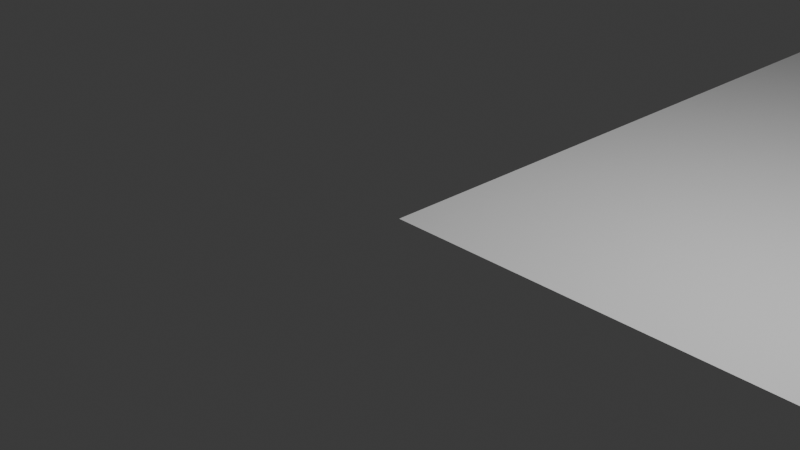 # Source: skate-park.blend  (saved by Blender 4.0.36; exported with 4.5.12 LTS)
import bpy
from mathutils import Matrix  # noqa: F401  (used for matrix-valued properties, if any)

bpy.ops.wm.read_factory_settings(use_empty=True)
scene = bpy.context.scene
scene.name = 'Scene'

# ---- collections
col_collection = bpy.data.collections.new('Collection'); scene.collection.children.link(col_collection)

# ---- materials (node trees are filled in below, after node groups)
mat_material = bpy.data.materials.new('Material')
mat_material.use_transparent_shadow = False
mat_physics = bpy.data.materials.new('physics_')
mat_physics.use_transparent_shadow = False

# ---- node groups
ng_auto_smooth = bpy.data.node_groups.new('Auto Smooth', 'GeometryNodeTree')
_s = ng_auto_smooth.interface.new_socket(name='Geometry', in_out='OUTPUT', socket_type='NodeSocketGeometry')
_s = ng_auto_smooth.interface.new_socket(name='Geometry', in_out='INPUT', socket_type='NodeSocketGeometry')
_s = ng_auto_smooth.interface.new_socket(name='Angle', in_out='INPUT', socket_type='NodeSocketFloat')
_s.subtype = 'ANGLE'
_s.min_value = 0.0
_s.max_value = 3.142
ng_auto_smooth.is_modifier = True
_N = ng_auto_smooth.nodes; _L = ng_auto_smooth.links
n0 = _N.new('NodeGroupOutput'); n0.name = 'Group Output'; n0.location = (480, -100)
n1 = _N.new('NodeGroupInput'); n1.name = 'Group Input'; n1.location = (-420, -300)
n2 = _N.new('NodeGroupInput'); n2.name = 'Group Input.001'; n2.location = (-60, -100)
n3 = _N.new('GeometryNodeSetShadeSmooth'); n3.name = 'Set Shade Smooth'; n3.location = (120, -100)
n3.domain = 'EDGE'
n4 = _N.new('GeometryNodeSetShadeSmooth'); n4.name = 'Set Shade Smooth.001'; n4.location = (300, -100)
n5 = _N.new('GeometryNodeInputMeshEdgeAngle'); n5.name = 'Edge Angle'; n5.location = (-420, -220)
n6 = _N.new('GeometryNodeInputEdgeSmooth'); n6.name = 'Is Edge Smooth'; n6.location = (-60, -160)
n7 = _N.new('GeometryNodeInputShadeSmooth'); n7.name = 'Is Face Smooth'; n7.location = (-240, -340)
n8 = _N.new('FunctionNodeBooleanMath'); n8.name = 'Boolean Math'; n8.location = (-60, -220)
n9 = _N.new('FunctionNodeCompare'); n9.name = 'Compare'; n9.location = (-240, -180)
n9.operation = 'LESS_EQUAL'
_L.new(n5.outputs[0], n9.inputs[0])
_L.new(n4.outputs[0], n0.inputs[0])
_L.new(n1.outputs[1], n9.inputs[1])
_L.new(n9.outputs[0], n8.inputs[0])
_L.new(n7.outputs[0], n8.inputs[1])
_L.new(n2.outputs[0], n3.inputs[0])
_L.new(n6.outputs[0], n3.inputs[1])
_L.new(n3.outputs[0], n4.inputs[0])
_L.new(n8.outputs[0], n3.inputs[2])
n0.is_active_output = True

# ---- material node trees
mat_physics.use_nodes = True; mat_physics.node_tree.nodes.clear()
_N = mat_physics.node_tree.nodes; _L = mat_physics.node_tree.links
n0 = _N.new('ShaderNodeBsdfPrincipled'); n0.name = 'Principled BSDF'; n0.location = (10, 300)
n0.inputs[3].default_value = 1.45
n1 = _N.new('ShaderNodeOutputMaterial'); n1.name = 'Material Output'; n1.location = (300, 300)
_L.new(n0.outputs[0], n1.inputs[0])
n1.is_active_output = True

# ---- world
world_world = bpy.data.worlds.new('World'); scene.world = world_world
world_world.use_nodes = True; world_world.node_tree.nodes.clear()
_N = world_world.node_tree.nodes; _L = world_world.node_tree.links
n0 = _N.new('ShaderNodeOutputWorld'); n0.name = 'World Output'; n0.location = (300, 300)
n1 = _N.new('ShaderNodeBackground'); n1.name = 'Background'; n1.location = (10, 300)
n1.inputs[0].default_value = (0.05088, 0.05088, 0.05088, 1.0)
_L.new(n1.outputs[0], n0.inputs[0])
n0.is_active_output = True
world_world.color = (0.05088, 0.05088, 0.05088)
world_world.use_sun_shadow = False
world_world.sun_shadow_jitter_overblur = 0.0

# ---- cameras
cam_camera = bpy.data.cameras.new('Camera')
cam_camera.clip_end = 100.0
cam_camera.ortho_scale = 7.314

# ---- lights
light_light = bpy.data.lights.new('Light', 'POINT')
light_light.transmission_factor = 0.0
light_light.use_soft_falloff = False
light_light.energy = 1000.0
light_light.shadow_soft_size = 0.1
light_light.shadow_maximum_resolution = 0.006
light_light.use_absolute_resolution = True

# ---- meshes
me_cylinder = bpy.data.meshes.new('Cylinder')
me_cylinder.from_pydata([(2.0, 1.125, -1.0), (2.0, 1.125, 1.0), (1.981, 0.9299, -1.0), (1.981, 0.9299, 1.0), (1.924, 0.7423, -1.0), (1.924, 0.7423, 1.0), (1.831, 0.5694, -1.0), (1.831, 0.5694, 1.0), (1.707, 0.4179, -1.0), (1.707, 0.4179, 1.0), (1.556, 0.2935, -1.0), (1.556, 0.2935, 1.0), (1.383, 0.2011, -1.0), (1.383, 0.2011, 1.0), (1.195, 0.1442, -1.0), (1.195, 0.1442, 1.0), (1.0, 0.125, -1.0), (1.0, 0.125, 1.0), (-1.195, 0.1442, -1.0), (-1.195, 0.1442, 1.0), (-1.383, 0.2011, -1.0), (-1.383, 0.2011, 1.0), (-1.556, 0.2935, -1.0), (-1.556, 0.2935, 1.0), (-1.707, 0.4179, -1.0), (-1.707, 0.4179, 1.0), (-1.831, 0.5694, -1.0), (-1.831, 0.5694, 1.0), (-1.924, 0.7423, -1.0), (-1.924, 0.7423, 1.0), (-1.981, 0.9299, -1.0), (-1.981, 0.9299, 1.0), (-2.0, 1.125, -1.0), (-2.0, 1.125, 1.0), (-1.0, 0.125, 1.0), (-1.0, 0.125, -1.0), (-2.25, 1.125, -1.0), (-2.25, 1.125, 1.0), (2.25, 1.125, -1.0), (2.25, 1.125, 1.0), (-2.25, -5.96e-08, -1.0), (-2.25, 0.0, 1.0), (2.25, -5.96e-08, -1.0), (2.25, 0.0, 1.0), (2.0, 1.625, 1.0), (2.0, 1.625, -1.0), (-2.0, 1.625, 1.0), (-2.0, 1.625, -1.0), (-2.25, 1.625, 1.0), (-2.25, 1.625, -1.0), (2.25, 1.625, 1.0), (2.25, 1.625, -1.0), (1.0, 0.0, 1.0), (1.0, -5.96e-08, -1.0), (-1.0, 0.0, 1.0), (-1.0, -5.96e-08, -1.0)], [], [(0, 2, 3, 1), (2, 4, 5, 3), (4, 6, 7, 5), (6, 8, 9, 7), (8, 10, 11, 9), (10, 12, 13, 11), (12, 14, 15, 13), (14, 16, 17, 15), (35, 18, 19, 34), (18, 20, 21, 19), (20, 22, 23, 21), (22, 24, 25, 23), (24, 26, 27, 25), (26, 28, 29, 27), (28, 30, 31, 29), (30, 32, 33, 31), (16, 35, 34, 17), (33, 46, 48, 37), (39, 50, 44, 1), (39, 43, 42, 38), (36, 40, 41, 37), (53, 42, 43, 52), (0, 38, 42, 53, 16, 14, 12, 10, 8, 6, 4, 2), (3, 5, 7, 9, 11, 13, 15, 17, 52, 43, 39, 1), (47, 49, 48, 46), (44, 50, 51, 45), (37, 48, 49, 36), (32, 47, 46, 33), (0, 45, 51, 38), (38, 51, 50, 39), (1, 44, 45, 0), (36, 49, 47, 32), (55, 53, 52, 54), (40, 55, 54, 41), (16, 53, 55, 35), (35, 55, 40, 36, 32, 30, 28, 26, 24, 22, 20, 18), (52, 17, 34, 54), (54, 34, 19, 21, 23, 25, 27, 29, 31, 33, 37, 41)])
me_cylinder.polygons.foreach_set('use_smooth', [True] * 38)
_k = set([(0, 2), (0, 45), (1, 3), (1, 44), (2, 4), (3, 5), (4, 6), (5, 7), (6, 8), (7, 9), (8, 10), (9, 11), (10, 12), (11, 13), (12, 14), (13, 15), (14, 16), (15, 17), (16, 35), (17, 34), (18, 20), (18, 35), (19, 21), (19, 34), (20, 22), (21, 23), (22, 24), (23, 25), (24, 26), (25, 27), (26, 28), (27, 29), (28, 30), (29, 31), (30, 32), (31, 33), (32, 47), (33, 46), (36, 40), (36, 49), (37, 41), (37, 48), (38, 42), (38, 51), (39, 43), (39, 50), (40, 41), (40, 55), (41, 54), (42, 43), (42, 53), (43, 52), (44, 45), (44, 50), (45, 51), (46, 47), (46, 48), (47, 49), (48, 49), (50, 51), (52, 54), (53, 55)])
me_cylinder.attributes.new('sharp_edge', 'BOOLEAN', 'EDGE').data.foreach_set('value', [ (min(e.vertices), max(e.vertices)) in _k for e in me_cylinder.edges])
_k = {(0, 2): 1.0, (1, 3): 1.0, (2, 4): 1.0, (3, 5): 1.0, (4, 6): 1.0, (5, 7): 1.0, (6, 8): 1.0, (7, 9): 1.0, (8, 10): 1.0, (9, 11): 1.0, (10, 12): 1.0, (11, 13): 1.0, (12, 14): 1.0, (13, 15): 1.0, (14, 16): 1.0, (15, 17): 1.0, (18, 35): 1.0, (17, 34): 1.0, (18, 20): 1.0, (19, 21): 1.0, (20, 22): 1.0, (21, 23): 1.0, (22, 24): 1.0, (23, 25): 1.0, (24, 26): 1.0, (25, 27): 1.0, (26, 28): 1.0, (27, 29): 1.0, (28, 30): 1.0, (29, 31): 1.0, (30, 32): 1.0, (31, 33): 1.0, (19, 34): 1.0, (16, 35): 1.0, (40, 41): 1.0, (42, 43): 1.0, (39, 43): 1.0, (38, 42): 1.0, (36, 40): 1.0, (37, 41): 1.0, (43, 52): 1.0, (42, 53): 1.0, (44, 45): 1.0, (46, 47): 1.0, (48, 49): 1.0, (47, 49): 1.0, (46, 48): 1.0, (50, 51): 1.0, (44, 50): 1.0, (45, 51): 1.0, (1, 44): 1.0, (39, 50): 1.0, (37, 48): 1.0, (33, 46): 1.0, (36, 49): 1.0, (32, 47): 1.0, (38, 51): 1.0, (0, 45): 1.0, (52, 54): 1.0, (53, 55): 1.0, (41, 54): 1.0, (40, 55): 1.0}
me_cylinder.attributes.new('crease_edge', 'FLOAT', 'EDGE').data.foreach_set('value', [_k.get((min(e.vertices), max(e.vertices)), 0.0) for e in me_cylinder.edges])
_uv = me_cylinder.uv_layers.new(name='UVMap')
_uv.uv.foreach_set('vector', [0.75, 0.5, 0.7188, 0.5, 0.7188, 1.0, 0.75, 1.0, 0.7188, 0.5, 0.6875, 0.5, 0.6875, 1.0, 0.7188, 1.0, 0.6875, 0.5, 0.6562, 0.5, 0.6562, 1.0, 0.6875, 1.0, 0.6562, 0.5, 0.625, 0.5, 0.625, 1.0, 0.6562, 1.0, 0.625, 0.5, 0.5938, 0.5, 0.5938, 1.0, 0.625, 1.0, 0.5938, 0.5, 0.5625, 0.5, 0.5625, 1.0, 0.5938, 1.0, 0.5625, 0.5, 0.5312, 0.5, 0.5312, 1.0, 0.5625, 1.0, 0.5312, 0.5, 0.5, 0.5, 0.5, 1.0, 0.5312, 1.0, 0.5, 0.5, 0.4688, 0.5, 0.4688, 1.0, 0.5, 1.0, 0.4688, 0.5, 0.4375, 0.5, 0.4375, 1.0, 0.4688, 1.0, 0.4375, 0.5, 0.4062, 0.5, 0.4062, 1.0, 0.4375, 1.0, 0.4062, 0.5, 0.375, 0.5, 0.375, 1.0, 0.4062, 1.0, 0.375, 0.5, 0.3438, 0.5, 0.3438, 1.0, 0.375, 1.0, 0.3438, 0.5, 0.3125, 0.5, 0.3125, 1.0, 0.3438, 1.0, 0.3125, 0.5, 0.2812, 0.5, 0.2812, 1.0, 0.3125, 1.0, 0.2812, 0.5, 0.25, 0.5, 0.25, 1.0, 0.2812, 1.0, 0.5, 0.5, 0.5, 0.5, 0.5, 1.0, 0.5, 1.0, 0.25, 1.0, 0.25, 1.0, 0.25, 1.0, 0.25, 1.0, 0.75, 1.0, 0.75, 1.0, 0.75, 1.0, 0.75, 1.0, 0.75, 1.0, 0.75, 1.0, 0.75, 0.5, 0.75, 0.5, 0.25, 0.5, 0.25, 0.5, 0.25, 1.0, 0.25, 1.0, 0.6111, 0.5, 0.75, 0.5, 0.75, 1.0, 0.6111, 1.0, 0.75, 0.5, 0.75, 0.5, 0.75, 0.5, 0.6111, 0.5, 0.5, 0.5, 0.5312, 0.5, 0.5625, 0.5, 0.5938, 0.5, 0.625, 0.5, 0.6562, 0.5, 0.6875, 0.5, 0.7188, 0.5, 0.7188, 1.0, 0.6875, 1.0, 0.6562, 1.0, 0.625, 1.0, 0.5938, 1.0, 0.5625, 1.0, 0.5312, 1.0, 0.5, 1.0, 0.6111, 1.0, 0.75, 1.0, 0.75, 1.0, 0.75, 1.0, 0.25, 0.5, 0.25, 0.5, 0.25, 1.0, 0.25, 1.0, 0.75, 1.0, 0.75, 1.0, 0.75, 0.5, 0.75, 0.5, 0.25, 1.0, 0.25, 1.0, 0.25, 0.5, 0.25, 0.5, 0.25, 0.5, 0.25, 0.5, 0.25, 1.0, 0.25, 1.0, 0.75, 0.5, 0.75, 0.5, 0.75, 0.5, 0.75, 0.5, 0.75, 0.5, 0.75, 0.5, 0.75, 1.0, 0.75, 1.0, 0.75, 1.0, 0.75, 1.0, 0.75, 0.5, 0.75, 0.5, 0.25, 0.5, 0.25, 0.5, 0.25, 0.5, 0.25, 0.5, 0.3889, 0.5, 0.6111, 0.5, 0.6111, 1.0, 0.3889, 1.0, 0.25, 0.5, 0.3889, 0.5, 0.3889, 1.0, 0.25, 1.0, 0.5, 0.5, 0.6111, 0.5, 0.3889, 0.5, 0.5, 0.5, 0.5, 0.5, 0.3889, 0.5, 0.25, 0.5, 0.25, 0.5, 0.25, 0.5, 0.2812, 0.5, 0.3125, 0.5, 0.3438, 0.5, 0.375, 0.5, 0.4062, 0.5, 0.4375, 0.5, 0.4688, 0.5, 0.6111, 1.0, 0.5, 1.0, 0.5, 1.0, 0.3889, 1.0, 0.3889, 1.0, 0.5, 1.0, 0.4688, 1.0, 0.4375, 1.0, 0.4062, 1.0, 0.375, 1.0, 0.3438, 1.0, 0.3125, 1.0, 0.2812, 1.0, 0.25, 1.0, 0.25, 1.0, 0.25, 1.0])
me_cylinder.update()
me_plane = bpy.data.meshes.new('Plane')
me_plane.from_pydata([(-1.0, -1.0, 0.0), (1.0, -1.0, 0.0), (-1.0, 1.0, 0.0), (1.0, 1.0, 0.0)], [], [(0, 1, 3, 2)])
_uv = me_plane.uv_layers.new(name='UVMap')
_uv.uv.foreach_set('vector', [0.0, 0.0, 1.0, 0.0, 1.0, 1.0, 0.0, 1.0])
me_plane.update()
me_cube_001 = bpy.data.meshes.new('Cube.001')
me_cube_001.from_pydata([(-2.0, -2.0, 0.0), (-1.0, -1.0, 0.5), (-2.0, 2.0, 0.0), (-1.0, 1.0, 0.5), (2.0, -2.0, 0.0), (1.0, -1.0, 0.5), (2.0, 2.0, 0.0), (1.0, 1.0, 0.5)], [], [(0, 1, 3, 2), (2, 3, 7, 6), (6, 7, 5, 4), (4, 5, 1, 0), (2, 6, 4, 0), (7, 3, 1, 5)])
_uv = me_cube_001.uv_layers.new(name='UVMap')
_uv.uv.foreach_set('vector', [0.375, 0.0, 0.625, 0.0, 0.625, 0.25, 0.375, 0.25, 0.375, 0.25, 0.625, 0.25, 0.625, 0.5, 0.375, 0.5, 0.375, 0.5, 0.625, 0.5, 0.625, 0.75, 0.375, 0.75, 0.375, 0.75, 0.625, 0.75, 0.625, 1.0, 0.375, 1.0, 0.125, 0.5, 0.375, 0.5, 0.375, 0.75, 0.125, 0.75, 0.625, 0.5, 0.875, 0.5, 0.875, 0.75, 0.625, 0.75])
me_cube_001.materials.append(mat_material)
me_cube_001.materials.append(mat_physics)
me_cube_001.update()
me_cube_003 = bpy.data.meshes.new('Cube.003')
me_cube_003.from_pydata([(-2.0, -2.0, 0.0), (-1.0, -1.0, 0.5), (-2.0, 2.0, 0.0), (-1.0, 1.0, 0.5), (2.0, -2.0, 0.0), (1.0, -1.0, 0.5), (2.0, 2.0, 0.0), (1.0, 1.0, 0.5)], [], [(0, 1, 3, 2), (2, 3, 7, 6), (6, 7, 5, 4), (4, 5, 1, 0), (2, 6, 4, 0), (7, 3, 1, 5)])
_uv = me_cube_003.uv_layers.new(name='UVMap')
_uv.uv.foreach_set('vector', [0.375, 0.0, 0.625, 0.0, 0.625, 0.25, 0.375, 0.25, 0.375, 0.25, 0.625, 0.25, 0.625, 0.5, 0.375, 0.5, 0.375, 0.5, 0.625, 0.5, 0.625, 0.75, 0.375, 0.75, 0.375, 0.75, 0.625, 0.75, 0.625, 1.0, 0.375, 1.0, 0.125, 0.5, 0.375, 0.5, 0.375, 0.75, 0.125, 0.75, 0.625, 0.5, 0.875, 0.5, 0.875, 0.75, 0.625, 0.75])
me_cube_003.materials.append(mat_material)
me_cube_003.materials.append(mat_physics)
me_cube_003.update()
me_cylinder_001 = bpy.data.meshes.new('Cylinder.001')
me_cylinder_001.from_pydata([(2.0, 1.125, -1.0), (2.0, 1.125, 1.0), (1.981, 0.9299, -1.0), (1.981, 0.9299, 1.0), (1.924, 0.7423, -1.0), (1.924, 0.7423, 1.0), (1.831, 0.5694, -1.0), (1.831, 0.5694, 1.0), (1.707, 0.4179, -1.0), (1.707, 0.4179, 1.0), (1.556, 0.2935, -1.0), (1.556, 0.2935, 1.0), (1.383, 0.2011, -1.0), (1.383, 0.2011, 1.0), (1.195, 0.1442, -1.0), (1.195, 0.1442, 1.0), (1.0, 0.125, -1.0), (1.0, 0.125, 1.0), (-1.195, 0.1442, -1.0), (-1.195, 0.1442, 1.0), (-1.383, 0.2011, -1.0), (-1.383, 0.2011, 1.0), (-1.556, 0.2935, -1.0), (-1.556, 0.2935, 1.0), (-1.707, 0.4179, -1.0), (-1.707, 0.4179, 1.0), (-1.831, 0.5694, -1.0), (-1.831, 0.5694, 1.0), (-1.924, 0.7423, -1.0), (-1.924, 0.7423, 1.0), (-1.981, 0.9299, -1.0), (-1.981, 0.9299, 1.0), (-2.0, 1.125, -1.0), (-2.0, 1.125, 1.0), (-1.0, 0.125, 1.0), (-1.0, 0.125, -1.0), (-2.25, 1.125, -1.0), (-2.25, 1.125, 1.0), (-2.25, -5.96e-08, -1.0), (-2.25, 0.0, 1.0), (2.1, -5.96e-08, -1.0), (-2.0, 1.625, 1.0), (-2.0, 1.625, -1.0), (-2.25, 1.625, 1.0), (-2.25, 1.625, -1.0), (1.0, 0.0, 1.0), (1.0, -5.96e-08, -1.0), (-1.0, 0.0, 1.0), (-1.0, -5.96e-08, -1.0), (2.1, 1.125, 1.0), (2.1, 1.125, -1.0), (2.119, 0.9299, 1.0), (2.119, 0.9299, -1.0), (2.176, 0.7423, 1.0), (2.176, 0.7423, -1.0), (2.269, 0.5694, 1.0), (2.269, 0.5694, -1.0), (2.393, 0.4179, 1.0), (2.393, 0.4179, -1.0), (2.544, 0.2935, 1.0), (2.544, 0.2935, -1.0), (2.717, 0.2011, 1.0), (2.717, 0.2011, -1.0), (2.905, 0.1442, 1.0), (2.905, 0.1442, -1.0), (3.1, 0.125, 1.0), (3.1, 0.125, -1.0), (2.1, 0.0, 1.0), (5.295, 0.1442, 1.0), (5.295, 0.1442, -1.0), (5.483, 0.2011, 1.0), (5.483, 0.2011, -1.0), (5.656, 0.2935, 1.0), (5.656, 0.2935, -1.0), (5.807, 0.4179, 1.0), (5.807, 0.4179, -1.0), (5.931, 0.5694, 1.0), (5.931, 0.5694, -1.0), (6.024, 0.7423, 1.0), (6.024, 0.7423, -1.0), (6.081, 0.9299, 1.0), (6.081, 0.9299, -1.0), (6.1, 1.125, 1.0), (6.1, 1.125, -1.0), (5.1, 0.125, -1.0), (5.1, 0.125, 1.0), (6.35, 1.125, 1.0), (6.35, 1.125, -1.0), (6.35, 0.0, 1.0), (6.35, -1.192e-07, -1.0), (6.1, 1.625, -1.0), (6.1, 1.625, 1.0), (6.35, 1.625, -1.0), (6.35, 1.625, 1.0), (3.1, -1.192e-07, -1.0), (3.1, 0.0, 1.0), (5.1, -1.192e-07, -1.0), (5.1, 0.0, 1.0), (1.831, 0.5694, -3.0), (1.831, 0.5694, -1.0), (1.707, 0.4179, -3.0), (1.707, 0.4179, -1.0), (1.556, 0.2935, -3.0), (1.556, 0.2935, -1.0), (1.383, 0.2011, -3.0), (1.383, 0.2011, -1.0), (1.195, 0.1442, -3.0), (1.195, 0.1442, -1.0), (1.0, 0.125, -3.0), (1.0, 0.125, -1.0), (-1.195, 0.1442, -3.0), (-1.195, 0.1442, -1.0), (-1.383, 0.2011, -3.0), (-1.383, 0.2011, -1.0), (-1.556, 0.2935, -3.0), (-1.556, 0.2935, -1.0), (-1.707, 0.4179, -3.0), (-1.707, 0.4179, -1.0), (-1.831, 0.5694, -3.0), (-1.831, 0.5694, -1.0), (-1.924, 0.7423, -3.0), (-1.924, 0.7423, -1.0), (-1.981, 0.9299, -3.0), (-1.981, 0.9299, -1.0), (-2.0, 1.125, -3.0), (-2.0, 1.125, -1.0), (-1.0, 0.125, -1.0), (-1.0, 0.125, -3.0), (-2.25, 1.125, -3.0), (-2.25, 1.125, -1.0), (-2.25, -1.47e-07, -3.0), (-2.25, -8.742e-08, -1.0), (2.1, -1.47e-07, -3.0), (-2.0, 1.625, -1.0), (-2.0, 1.625, -3.0), (-2.25, 1.625, -1.0), (-2.25, 1.625, -3.0), (1.0, -8.742e-08, -1.0), (1.0, -1.47e-07, -3.0), (-1.0, -8.742e-08, -1.0), (-1.0, -1.47e-07, -3.0), (5.1, 0.5694, -3.0), (2.1, -8.742e-08, -1.0), (5.295, 0.5886, -1.0), (5.295, 0.5886, -3.0), (5.483, 0.6456, -1.0), (5.483, 0.6456, -3.0), (5.656, 0.738, -1.0), (5.656, 0.738, -3.0), (5.807, 0.8623, -1.0), (5.807, 0.8623, -3.0), (5.931, 1.014, -1.0), (5.931, 1.014, -3.0), (6.024, 1.187, -1.0), (6.024, 1.187, -3.0), (6.081, 1.374, -1.0), (6.081, 1.374, -3.0), (6.1, 1.569, -1.0), (6.1, 1.569, -3.0), (5.1, 0.5694, -1.0), (6.35, 1.125, -1.0), (6.35, 1.125, -3.0), (6.35, -8.742e-08, -1.0), (6.35, -2.066e-07, -3.0), (6.1, 1.625, -3.0), (6.1, 1.625, -1.0), (6.35, 1.625, -3.0), (6.35, 1.625, -1.0), (5.1, -2.066e-07, -3.0), (5.1, -8.742e-08, -1.0)], [], [(0, 2, 3, 1), (2, 4, 5, 3), (4, 6, 7, 5), (6, 8, 9, 7), (8, 10, 11, 9), (10, 12, 13, 11), (12, 14, 15, 13), (14, 16, 17, 15), (35, 18, 19, 34), (18, 20, 21, 19), (20, 22, 23, 21), (22, 24, 25, 23), (24, 26, 27, 25), (26, 28, 29, 27), (28, 30, 31, 29), (30, 32, 33, 31), (16, 35, 34, 17), (33, 41, 43, 37), (49, 51, 52, 50), (36, 38, 39, 37), (46, 40, 67, 45), (49, 1, 3, 5, 7, 9, 11, 13, 15, 17, 45, 67, 95, 65, 63, 61, 59, 57, 55, 53, 51), (95, 94, 66, 65), (42, 44, 43, 41), (52, 54, 56, 58, 60, 62, 64, 66, 94, 40, 46, 16, 14, 12, 10, 8, 6, 4, 2, 0, 50), (37, 43, 44, 36), (32, 42, 41, 33), (36, 44, 42, 32), (48, 46, 45, 47), (38, 48, 47, 39), (16, 46, 48, 35), (35, 48, 38, 36, 32, 30, 28, 26, 24, 22, 20, 18), (45, 17, 34, 47), (47, 34, 19, 21, 23, 25, 27, 29, 31, 33, 37, 39), (51, 53, 54, 52), (53, 55, 56, 54), (55, 57, 58, 56), (57, 59, 60, 58), (59, 61, 62, 60), (61, 63, 64, 62), (63, 65, 66, 64), (49, 50, 0, 1), (85, 68, 69, 84), (68, 70, 71, 69), (70, 72, 73, 71), (72, 74, 75, 73), (74, 76, 77, 75), (76, 78, 79, 77), (78, 80, 81, 79), (80, 82, 83, 81), (65, 85, 84, 66), (83, 90, 92, 87), (86, 88, 89, 87), (91, 93, 92, 90), (87, 92, 93, 86), (82, 91, 90, 83), (86, 93, 91, 82), (65, 95, 97, 85), (85, 97, 88, 86, 82, 80, 78, 76, 74, 72, 70, 68), (94, 66, 84, 96), (96, 84, 69, 71, 73, 75, 77, 79, 81, 83, 87, 89), (98, 100, 101, 99), (100, 102, 103, 101), (102, 104, 105, 103), (104, 106, 107, 105), (106, 108, 109, 107), (127, 110, 111, 126), (110, 112, 113, 111), (112, 114, 115, 113), (114, 116, 117, 115), (116, 118, 119, 117), (118, 120, 121, 119), (120, 122, 123, 121), (122, 124, 125, 123), (108, 127, 126, 109), (125, 133, 135, 129), (128, 130, 131, 129), (138, 132, 142, 137), (169, 168, 141, 159), (134, 136, 135, 133), (129, 135, 136, 128), (124, 134, 133, 125), (128, 136, 134, 124), (140, 138, 137, 139), (130, 140, 139, 131), (108, 138, 140, 127), (127, 140, 130, 128, 124, 122, 120, 118, 116, 114, 112, 110), (137, 109, 126, 139), (139, 126, 111, 113, 115, 117, 119, 121, 123, 125, 129, 131), (99, 159, 141, 98), (159, 143, 144, 141), (143, 145, 146, 144), (145, 147, 148, 146), (147, 149, 150, 148), (149, 151, 152, 150), (151, 153, 154, 152), (153, 155, 156, 154), (155, 157, 158, 156), (158, 164, 166, 161), (160, 162, 163, 161), (165, 167, 166, 164), (161, 166, 167, 160), (157, 165, 164, 158), (160, 167, 165, 157), (159, 169, 162, 160, 157, 155, 153, 151, 149, 147, 145, 143), (168, 141, 144, 146, 148, 150, 152, 154, 156, 158, 161, 163), (98, 141, 168, 132, 138, 108, 106, 104, 102, 100), (99, 101, 103, 105, 107, 109, 137, 142, 169, 159)])
me_cylinder_001.polygons.foreach_set('use_smooth', [True] * 108)
_k = set([(0, 1), (0, 2), (0, 50), (1, 3), (1, 49), (2, 4), (3, 5), (4, 6), (5, 7), (6, 8), (7, 9), (8, 10), (9, 11), (10, 12), (11, 13), (12, 14), (13, 15), (14, 16), (15, 17), (16, 35), (17, 34), (18, 20), (18, 35), (19, 21), (19, 34), (20, 22), (21, 23), (22, 24), (23, 25), (24, 26), (25, 27), (26, 28), (27, 29), (28, 30), (29, 31), (30, 32), (31, 33), (32, 42), (33, 41), (36, 38), (36, 44), (37, 39), (37, 43), (38, 39), (38, 48), (39, 47), (40, 46), (40, 67), (40, 94), (41, 42), (41, 43), (42, 44), (43, 44), (45, 47), (45, 67), (46, 48), (49, 50), (49, 51), (50, 52), (51, 53), (52, 54), (53, 55), (54, 56), (55, 57), (56, 58), (57, 59), (58, 60), (59, 61), (60, 62), (61, 63), (62, 64), (63, 65), (64, 66), (65, 85), (66, 84), (67, 95), (68, 70), (68, 85), (69, 71), (69, 84), (70, 72), (71, 73), (72, 74), (73, 75), (74, 76), (75, 77), (76, 78), (77, 79), (78, 80), (79, 81), (80, 82), (81, 83), (82, 91), (83, 90), (86, 88), (86, 93), (87, 89), (87, 92), (88, 89), (88, 97), (89, 96), (90, 91), (90, 92), (91, 93), (92, 93), (94, 96), (95, 97), (98, 99), (98, 100), (98, 141), (99, 101), (99, 159), (100, 102), (101, 103), (102, 104), (103, 105), (104, 106), (105, 107), (106, 108), (107, 109), (108, 127), (109, 126), (110, 112), (110, 127), (111, 113), (111, 126), (112, 114), (113, 115), (114, 116), (115, 117), (116, 118), (117, 119), (118, 120), (119, 121), (120, 122), (121, 123), (122, 124), (123, 125), (124, 134), (125, 133), (128, 130), (128, 136), (129, 131), (129, 135), (130, 131), (130, 140), (131, 139), (132, 138), (132, 142), (132, 168), (133, 134), (133, 135), (134, 136), (135, 136), (137, 139), (137, 142), (138, 140), (141, 144), (142, 169), (143, 145), (143, 159), (144, 146), (145, 147), (146, 148), (147, 149), (148, 150), (149, 151), (150, 152), (151, 153), (152, 154), (153, 155), (154, 156), (155, 157), (156, 158), (157, 165), (158, 164), (160, 162), (160, 167), (161, 163), (161, 166), (162, 163), (162, 169), (163, 168), (164, 165), (164, 166), (165, 167), (166, 167)])
me_cylinder_001.attributes.new('sharp_edge', 'BOOLEAN', 'EDGE').data.foreach_set('value', [ (min(e.vertices), max(e.vertices)) in _k for e in me_cylinder_001.edges])
_k = {(0, 1): 1.0, (0, 2): 1.0, (1, 3): 1.0, (2, 4): 1.0, (3, 5): 1.0, (4, 6): 1.0, (5, 7): 1.0, (6, 8): 1.0, (7, 9): 1.0, (8, 10): 1.0, (9, 11): 1.0, (10, 12): 1.0, (11, 13): 1.0, (12, 14): 1.0, (13, 15): 1.0, (14, 16): 1.0, (15, 17): 1.0, (18, 35): 1.0, (17, 34): 1.0, (18, 20): 1.0, (19, 21): 1.0, (20, 22): 1.0, (21, 23): 1.0, (22, 24): 1.0, (23, 25): 1.0, (24, 26): 1.0, (25, 27): 1.0, (26, 28): 1.0, (27, 29): 1.0, (28, 30): 1.0, (29, 31): 1.0, (30, 32): 1.0, (31, 33): 1.0, (19, 34): 1.0, (16, 35): 1.0, (38, 39): 1.0, (36, 38): 1.0, (37, 39): 1.0, (40, 46): 1.0, (41, 42): 1.0, (43, 44): 1.0, (42, 44): 1.0, (41, 43): 1.0, (37, 43): 1.0, (33, 41): 1.0, (36, 44): 1.0, (32, 42): 1.0, (45, 47): 1.0, (46, 48): 1.0, (39, 47): 1.0, (38, 48): 1.0, (49, 50): 1.0, (49, 51): 1.0, (50, 52): 1.0, (51, 53): 1.0, (52, 54): 1.0, (53, 55): 1.0, (54, 56): 1.0, (55, 57): 1.0, (56, 58): 1.0, (57, 59): 1.0, (58, 60): 1.0, (59, 61): 1.0, (60, 62): 1.0, (61, 63): 1.0, (62, 64): 1.0, (63, 65): 1.0, (64, 66): 1.0, (40, 67): 1.0, (45, 67): 1.0, (0, 50): 1.0, (1, 49): 1.0, (68, 85): 1.0, (68, 70): 1.0, (69, 71): 1.0, (70, 72): 1.0, (71, 73): 1.0, (72, 74): 1.0, (73, 75): 1.0, (74, 76): 1.0, (75, 77): 1.0, (76, 78): 1.0, (77, 79): 1.0, (78, 80): 1.0, (79, 81): 1.0, (80, 82): 1.0, (81, 83): 1.0, (69, 84): 1.0, (88, 89): 1.0, (86, 88): 1.0, (87, 89): 1.0, (90, 91): 1.0, (92, 93): 1.0, (91, 93): 1.0, (90, 92): 1.0, (87, 92): 1.0, (83, 90): 1.0, (86, 93): 1.0, (82, 91): 1.0, (94, 96): 1.0, (95, 97): 1.0, (89, 96): 1.0, (88, 97): 1.0, (67, 95): 1.0, (40, 94): 1.0, (66, 84): 1.0, (65, 85): 1.0, (98, 99): 1.0, (98, 100): 1.0, (99, 101): 1.0, (100, 102): 1.0, (101, 103): 1.0, (102, 104): 1.0, (103, 105): 1.0, (104, 106): 1.0, (105, 107): 1.0, (106, 108): 1.0, (107, 109): 1.0, (110, 127): 1.0, (109, 126): 1.0, (110, 112): 1.0, (111, 113): 1.0, (112, 114): 1.0, (113, 115): 1.0, (114, 116): 1.0, (115, 117): 1.0, (116, 118): 1.0, (117, 119): 1.0, (118, 120): 1.0, (119, 121): 1.0, (120, 122): 1.0, (121, 123): 1.0, (122, 124): 1.0, (123, 125): 1.0, (111, 126): 1.0, (108, 127): 1.0, (130, 131): 1.0, (128, 130): 1.0, (129, 131): 1.0, (132, 138): 1.0, (133, 134): 1.0, (135, 136): 1.0, (134, 136): 1.0, (133, 135): 1.0, (129, 135): 1.0, (125, 133): 1.0, (128, 136): 1.0, (124, 134): 1.0, (137, 139): 1.0, (138, 140): 1.0, (131, 139): 1.0, (130, 140): 1.0, (141, 144): 1.0, (99, 159): 1.0, (142, 169): 1.0, (132, 168): 1.0, (132, 142): 1.0, (137, 142): 1.0, (143, 159): 1.0, (143, 145): 1.0, (144, 146): 1.0, (145, 147): 1.0, (146, 148): 1.0, (147, 149): 1.0, (148, 150): 1.0, (149, 151): 1.0, (150, 152): 1.0, (151, 153): 1.0, (152, 154): 1.0, (153, 155): 1.0, (154, 156): 1.0, (155, 157): 1.0, (156, 158): 1.0, (162, 163): 1.0, (160, 162): 1.0, (161, 163): 1.0, (164, 165): 1.0, (166, 167): 1.0, (165, 167): 1.0, (164, 166): 1.0, (161, 166): 1.0, (158, 164): 1.0, (160, 167): 1.0, (157, 165): 1.0, (163, 168): 1.0, (162, 169): 1.0, (98, 141): 1.0}
me_cylinder_001.attributes.new('crease_edge', 'FLOAT', 'EDGE').data.foreach_set('value', [_k.get((min(e.vertices), max(e.vertices)), 0.0) for e in me_cylinder_001.edges])
_uv = me_cylinder_001.uv_layers.new(name='UVMap')
_uv.uv.foreach_set('vector', [0.75, 0.5, 0.7188, 0.5, 0.7188, 1.0, 0.75, 1.0, 0.7188, 0.5, 0.6875, 0.5, 0.6875, 1.0, 0.7188, 1.0, 0.6875, 0.5, 0.6562, 0.5, 0.6562, 1.0, 0.6875, 1.0, 0.6562, 0.5, 0.625, 0.5, 0.625, 1.0, 0.6562, 1.0, 0.625, 0.5, 0.5938, 0.5, 0.5938, 1.0, 0.625, 1.0, 0.5938, 0.5, 0.5625, 0.5, 0.5625, 1.0, 0.5938, 1.0, 0.5625, 0.5, 0.5312, 0.5, 0.5312, 1.0, 0.5625, 1.0, 0.5312, 0.5, 0.5, 0.5, 0.5, 1.0, 0.5312, 1.0, 0.5, 0.5, 0.4688, 0.5, 0.4688, 1.0, 0.5, 1.0, 0.4688, 0.5, 0.4375, 0.5, 0.4375, 1.0, 0.4688, 1.0, 0.4375, 0.5, 0.4062, 0.5, 0.4062, 1.0, 0.4375, 1.0, 0.4062, 0.5, 0.375, 0.5, 0.375, 1.0, 0.4062, 1.0, 0.375, 0.5, 0.3438, 0.5, 0.3438, 1.0, 0.375, 1.0, 0.3438, 0.5, 0.3125, 0.5, 0.3125, 1.0, 0.3438, 1.0, 0.3125, 0.5, 0.2812, 0.5, 0.2812, 1.0, 0.3125, 1.0, 0.2812, 0.5, 0.25, 0.5, 0.25, 1.0, 0.2812, 1.0, 0.5, 0.5, 0.5, 0.5, 0.5, 1.0, 0.5, 1.0, 0.25, 1.0, 0.25, 1.0, 0.25, 1.0, 0.25, 1.0, 0.75, 0.5, 0.7188, 0.5, 0.7188, 1.0, 0.75, 1.0, 0.25, 0.5, 0.25, 0.5, 0.25, 1.0, 0.25, 1.0, 0.6111, 0.5, 0.75, 0.5, 0.75, 1.0, 0.6111, 1.0, 0.75, 0.5, 0.75, 1.0, 0.7188, 1.0, 0.6875, 1.0, 0.6562, 1.0, 0.625, 1.0, 0.5938, 1.0, 0.5625, 1.0, 0.5312, 1.0, 0.5, 1.0, 0.6111, 1.0, 0.75, 0.5, 0.6111, 0.5, 0.5, 0.5, 0.5312, 0.5, 0.5625, 0.5, 0.5938, 0.5, 0.625, 0.5, 0.6562, 0.5, 0.6875, 0.5, 0.7188, 0.5, 0.6111, 0.5, 0.6111, 1.0, 0.5, 1.0, 0.5, 0.5, 0.25, 0.5, 0.25, 0.5, 0.25, 1.0, 0.25, 1.0, 0.7188, 1.0, 0.6875, 1.0, 0.6562, 1.0, 0.625, 1.0, 0.5938, 1.0, 0.5625, 1.0, 0.5312, 1.0, 0.5, 1.0, 0.6111, 1.0, 0.75, 0.5, 0.6111, 0.5, 0.5, 0.5, 0.5312, 0.5, 0.5625, 0.5, 0.5938, 0.5, 0.625, 0.5, 0.6562, 0.5, 0.6875, 0.5, 0.7188, 0.5, 0.75, 0.5, 0.75, 1.0, 0.25, 1.0, 0.25, 1.0, 0.25, 0.5, 0.25, 0.5, 0.25, 0.5, 0.25, 0.5, 0.25, 1.0, 0.25, 1.0, 0.25, 0.5, 0.25, 0.5, 0.25, 0.5, 0.25, 0.5, 0.3889, 0.5, 0.6111, 0.5, 0.6111, 1.0, 0.3889, 1.0, 0.25, 0.5, 0.3889, 0.5, 0.3889, 1.0, 0.25, 1.0, 0.5, 0.5, 0.6111, 0.5, 0.3889, 0.5, 0.5, 0.5, 0.5, 0.5, 0.3889, 0.5, 0.25, 0.5, 0.25, 0.5, 0.25, 0.5, 0.2812, 0.5, 0.3125, 0.5, 0.3438, 0.5, 0.375, 0.5, 0.4062, 0.5, 0.4375, 0.5, 0.4688, 0.5, 0.6111, 1.0, 0.5, 1.0, 0.5, 1.0, 0.3889, 1.0, 0.3889, 1.0, 0.5, 1.0, 0.4688, 1.0, 0.4375, 1.0, 0.4062, 1.0, 0.375, 1.0, 0.3438, 1.0, 0.3125, 1.0, 0.2812, 1.0, 0.25, 1.0, 0.25, 1.0, 0.25, 1.0, 0.7188, 0.5, 0.6875, 0.5, 0.6875, 1.0, 0.7188, 1.0, 0.6875, 0.5, 0.6562, 0.5, 0.6562, 1.0, 0.6875, 1.0, 0.6562, 0.5, 0.625, 0.5, 0.625, 1.0, 0.6562, 1.0, 0.625, 0.5, 0.5938, 0.5, 0.5938, 1.0, 0.625, 1.0, 0.5938, 0.5, 0.5625, 0.5, 0.5625, 1.0, 0.5938, 1.0, 0.5625, 0.5, 0.5312, 0.5, 0.5312, 1.0, 0.5625, 1.0, 0.5312, 0.5, 0.5, 0.5, 0.5, 1.0, 0.5312, 1.0, 0.75, 0.5, 0.75, 1.0, 0.75, 0.5, 0.75, 1.0, 0.5, 0.5, 0.4688, 0.5, 0.4688, 1.0, 0.5, 1.0, 0.4688, 0.5, 0.4375, 0.5, 0.4375, 1.0, 0.4688, 1.0, 0.4375, 0.5, 0.4062, 0.5, 0.4062, 1.0, 0.4375, 1.0, 0.4062, 0.5, 0.375, 0.5, 0.375, 1.0, 0.4062, 1.0, 0.375, 0.5, 0.3438, 0.5, 0.3438, 1.0, 0.375, 1.0, 0.3438, 0.5, 0.3125, 0.5, 0.3125, 1.0, 0.3438, 1.0, 0.3125, 0.5, 0.2812, 0.5, 0.2812, 1.0, 0.3125, 1.0, 0.2812, 0.5, 0.25, 0.5, 0.25, 1.0, 0.2812, 1.0, 0.5, 0.5, 0.5, 0.5, 0.5, 1.0, 0.5, 1.0, 0.25, 1.0, 0.25, 1.0, 0.25, 1.0, 0.25, 1.0, 0.25, 0.5, 0.25, 0.5, 0.25, 1.0, 0.25, 1.0, 0.25, 0.5, 0.25, 0.5, 0.25, 1.0, 0.25, 1.0, 0.25, 1.0, 0.25, 1.0, 0.25, 0.5, 0.25, 0.5, 0.25, 0.5, 0.25, 0.5, 0.25, 1.0, 0.25, 1.0, 0.25, 0.5, 0.25, 0.5, 0.25, 0.5, 0.25, 0.5, 0.5, 0.5, 0.6111, 0.5, 0.3889, 0.5, 0.5, 0.5, 0.5, 0.5, 0.3889, 0.5, 0.25, 0.5, 0.25, 0.5, 0.25, 0.5, 0.2812, 0.5, 0.3125, 0.5, 0.3438, 0.5, 0.375, 0.5, 0.4062, 0.5, 0.4375, 0.5, 0.4688, 0.5, 0.6111, 1.0, 0.5, 1.0, 0.5, 1.0, 0.3889, 1.0, 0.3889, 1.0, 0.5, 1.0, 0.4688, 1.0, 0.4375, 1.0, 0.4062, 1.0, 0.375, 1.0, 0.3438, 1.0, 0.3125, 1.0, 0.2812, 1.0, 0.25, 1.0, 0.25, 1.0, 0.25, 1.0, 0.6562, 0.5, 0.625, 0.5, 0.625, 1.0, 0.6562, 1.0, 0.625, 0.5, 0.5938, 0.5, 0.5938, 1.0, 0.625, 1.0, 0.5938, 0.5, 0.5625, 0.5, 0.5625, 1.0, 0.5938, 1.0, 0.5625, 0.5, 0.5312, 0.5, 0.5312, 1.0, 0.5625, 1.0, 0.5312, 0.5, 0.5, 0.5, 0.5, 1.0, 0.5312, 1.0, 0.5, 0.5, 0.4688, 0.5, 0.4688, 1.0, 0.5, 1.0, 0.4688, 0.5, 0.4375, 0.5, 0.4375, 1.0, 0.4688, 1.0, 0.4375, 0.5, 0.4062, 0.5, 0.4062, 1.0, 0.4375, 1.0, 0.4062, 0.5, 0.375, 0.5, 0.375, 1.0, 0.4062, 1.0, 0.375, 0.5, 0.3438, 0.5, 0.3438, 1.0, 0.375, 1.0, 0.3438, 0.5, 0.3125, 0.5, 0.3125, 1.0, 0.3438, 1.0, 0.3125, 0.5, 0.2812, 0.5, 0.2812, 1.0, 0.3125, 1.0, 0.2812, 0.5, 0.25, 0.5, 0.25, 1.0, 0.2812, 1.0, 0.5, 0.5, 0.5, 0.5, 0.5, 1.0, 0.5, 1.0, 0.25, 1.0, 0.25, 1.0, 0.25, 1.0, 0.25, 1.0, 0.25, 0.5, 0.25, 0.5, 0.25, 1.0, 0.25, 1.0, 0.6111, 0.5, 0.75, 0.5, 0.75, 1.0, 0.6111, 1.0, 0.5, 0.5, 0.5, 1.0, 0.5, 1.0, 0.5, 0.5, 0.25, 0.5, 0.25, 0.5, 0.25, 1.0, 0.25, 1.0, 0.25, 1.0, 0.25, 1.0, 0.25, 0.5, 0.25, 0.5, 0.25, 0.5, 0.25, 0.5, 0.25, 1.0, 0.25, 1.0, 0.25, 0.5, 0.25, 0.5, 0.25, 0.5, 0.25, 0.5, 0.3889, 0.5, 0.6111, 0.5, 0.6111, 1.0, 0.3889, 1.0, 0.25, 0.5, 0.3889, 0.5, 0.3889, 1.0, 0.25, 1.0, 0.5, 0.5, 0.6111, 0.5, 0.3889, 0.5, 0.5, 0.5, 0.5, 0.5, 0.3889, 0.5, 0.25, 0.5, 0.25, 0.5, 0.25, 0.5, 0.2812, 0.5, 0.3125, 0.5, 0.3438, 0.5, 0.375, 0.5, 0.4062, 0.5, 0.4375, 0.5, 0.4688, 0.5, 0.6111, 1.0, 0.5, 1.0, 0.5, 1.0, 0.3889, 1.0, 0.3889, 1.0, 0.5, 1.0, 0.4688, 1.0, 0.4375, 1.0, 0.4062, 1.0, 0.375, 1.0, 0.3438, 1.0, 0.3125, 1.0, 0.2812, 1.0, 0.25, 1.0, 0.25, 1.0, 0.25, 1.0, 0.6562, 1.0, 0.5, 0.5, 0.5, 1.0, 0.6562, 0.5, 0.5, 0.5, 0.4688, 0.5, 0.4688, 1.0, 0.5, 1.0, 0.4688, 0.5, 0.4375, 0.5, 0.4375, 1.0, 0.4688, 1.0, 0.4375, 0.5, 0.4062, 0.5, 0.4062, 1.0, 0.4375, 1.0, 0.4062, 0.5, 0.375, 0.5, 0.375, 1.0, 0.4062, 1.0, 0.375, 0.5, 0.3438, 0.5, 0.3438, 1.0, 0.375, 1.0, 0.3438, 0.5, 0.3125, 0.5, 0.3125, 1.0, 0.3438, 1.0, 0.3125, 0.5, 0.2812, 0.5, 0.2812, 1.0, 0.3125, 1.0, 0.2812, 0.5, 0.25, 0.5, 0.25, 1.0, 0.2812, 1.0, 0.25, 1.0, 0.25, 1.0, 0.25, 1.0, 0.25, 1.0, 0.25, 0.5, 0.25, 0.5, 0.25, 1.0, 0.25, 1.0, 0.25, 0.5, 0.25, 0.5, 0.25, 1.0, 0.25, 1.0, 0.25, 1.0, 0.25, 1.0, 0.25, 0.5, 0.25, 0.5, 0.25, 0.5, 0.25, 0.5, 0.25, 1.0, 0.25, 1.0, 0.25, 0.5, 0.25, 0.5, 0.25, 0.5, 0.25, 0.5, 0.5, 0.5, 0.3889, 0.5, 0.25, 0.5, 0.25, 0.5, 0.25, 0.5, 0.2812, 0.5, 0.3125, 0.5, 0.3438, 0.5, 0.375, 0.5, 0.4062, 0.5, 0.4375, 0.5, 0.4688, 0.5, 0.3889, 1.0, 0.5, 1.0, 0.4688, 1.0, 0.4375, 1.0, 0.4062, 1.0, 0.375, 1.0, 0.3438, 1.0, 0.3125, 1.0, 0.2812, 1.0, 0.25, 1.0, 0.25, 1.0, 0.25, 1.0, 0.6562, 0.5, 0.5, 1.0, 0.5, 1.0, 0.75, 0.5, 0.6111, 0.5, 0.5, 0.5, 0.5312, 0.5, 0.5625, 0.5, 0.5938, 0.5, 0.625, 0.5, 0.6562, 1.0, 0.625, 1.0, 0.5938, 1.0, 0.5625, 1.0, 0.5312, 1.0, 0.5, 1.0, 0.6111, 1.0, 0.75, 0.5, 0.5, 0.5, 0.5, 0.5])
me_cylinder_001.update()

# ---- objects
ob_light = bpy.data.objects.new('Light', light_light)
ob_camera = bpy.data.objects.new('Camera', cam_camera)
ob_cylinder = bpy.data.objects.new('Cylinder', me_cylinder)
ob_plane = bpy.data.objects.new('Plane', me_plane)
ob_cube = bpy.data.objects.new('Cube', me_cube_001)
ob_cube_002 = bpy.data.objects.new('Cube.002', me_cube_003)
ob_cylinder_001 = bpy.data.objects.new('Cylinder.001', me_cylinder_001)

# ---- transforms, parenting, visibility, modifiers, constraints
ob_light.location = (4.076, 1.005, 5.904)
ob_light.rotation_euler = (0.6503, 0.05522, 1.866)
ob_light.lock_rotations_4d = False
ob_light.empty_display_type = 'ARROWS'
ob_light.color = (0.0, 0.0, 0.0, 0.0)
ob_light.lineart.crease_threshold = 0.0
ob_camera.location = (7.359, -6.926, 4.958)
ob_camera.rotation_euler = (1.109, 0.0, 0.8149)
ob_camera.lock_rotations_4d = False
ob_camera.empty_display_type = 'ARROWS'
ob_camera.color = (0.0, 0.0, 0.0, 0.0)
ob_camera.display_type = 'WIRE'
ob_camera.lineart.crease_threshold = 0.0
ob_cylinder.location = (8.0, 5.0, 5.96e-08)
ob_cylinder.rotation_euler = (1.571, -0.0, 0.0)
_m = ob_cylinder.modifiers.new('Auto Smooth', 'NODES')
_m.node_group = ng_auto_smooth
_gi = [s.identifier for s in ng_auto_smooth.interface.items_tree if s.item_type == 'SOCKET' and s.in_out == 'INPUT']
_m[_gi[1]] = 1.047  # Angle
_m = ob_cylinder.modifiers.new('Weighted Normal', 'WEIGHTED_NORMAL')
_m.keep_sharp = True
ob_plane.location = (20.0, 20.0, 0.0)
ob_plane.scale = (20.0, 20.0, 20.0)
ob_cube.location = (8.0, 9.0, 0.0)
ob_cube_002.location = (8.0, 19.0, 0.0)
ob_cylinder_001.location = (18.0, 5.0, 5.96e-08)
ob_cylinder_001.rotation_euler = (1.571, -0.0, 0.0)
_m = ob_cylinder_001.modifiers.new('Auto Smooth', 'NODES')
_m.node_group = ng_auto_smooth
_gi = [s.identifier for s in ng_auto_smooth.interface.items_tree if s.item_type == 'SOCKET' and s.in_out == 'INPUT']
_m[_gi[1]] = 1.047  # Angle
_m = ob_cylinder_001.modifiers.new('Weighted Normal', 'WEIGHTED_NORMAL')
_m.keep_sharp = True

# ---- collection membership
col_collection.objects.link(ob_light)
col_collection.objects.link(ob_camera)
col_collection.objects.link(ob_cylinder)
col_collection.objects.link(ob_plane)
col_collection.objects.link(ob_cube)
col_collection.objects.link(ob_cube_002)
col_collection.objects.link(ob_cylinder_001)

# ---- scene / render settings (as saved in the file)
scene.camera = ob_camera
scene.frame_start = 1; scene.frame_end = 250; scene.frame_set(1)
scene.render.engine = 'BLENDER_EEVEE_NEXT'
scene.cycles.sampling_pattern = 'TABULATED_SOBOL'
bpy.context.view_layer.update()
